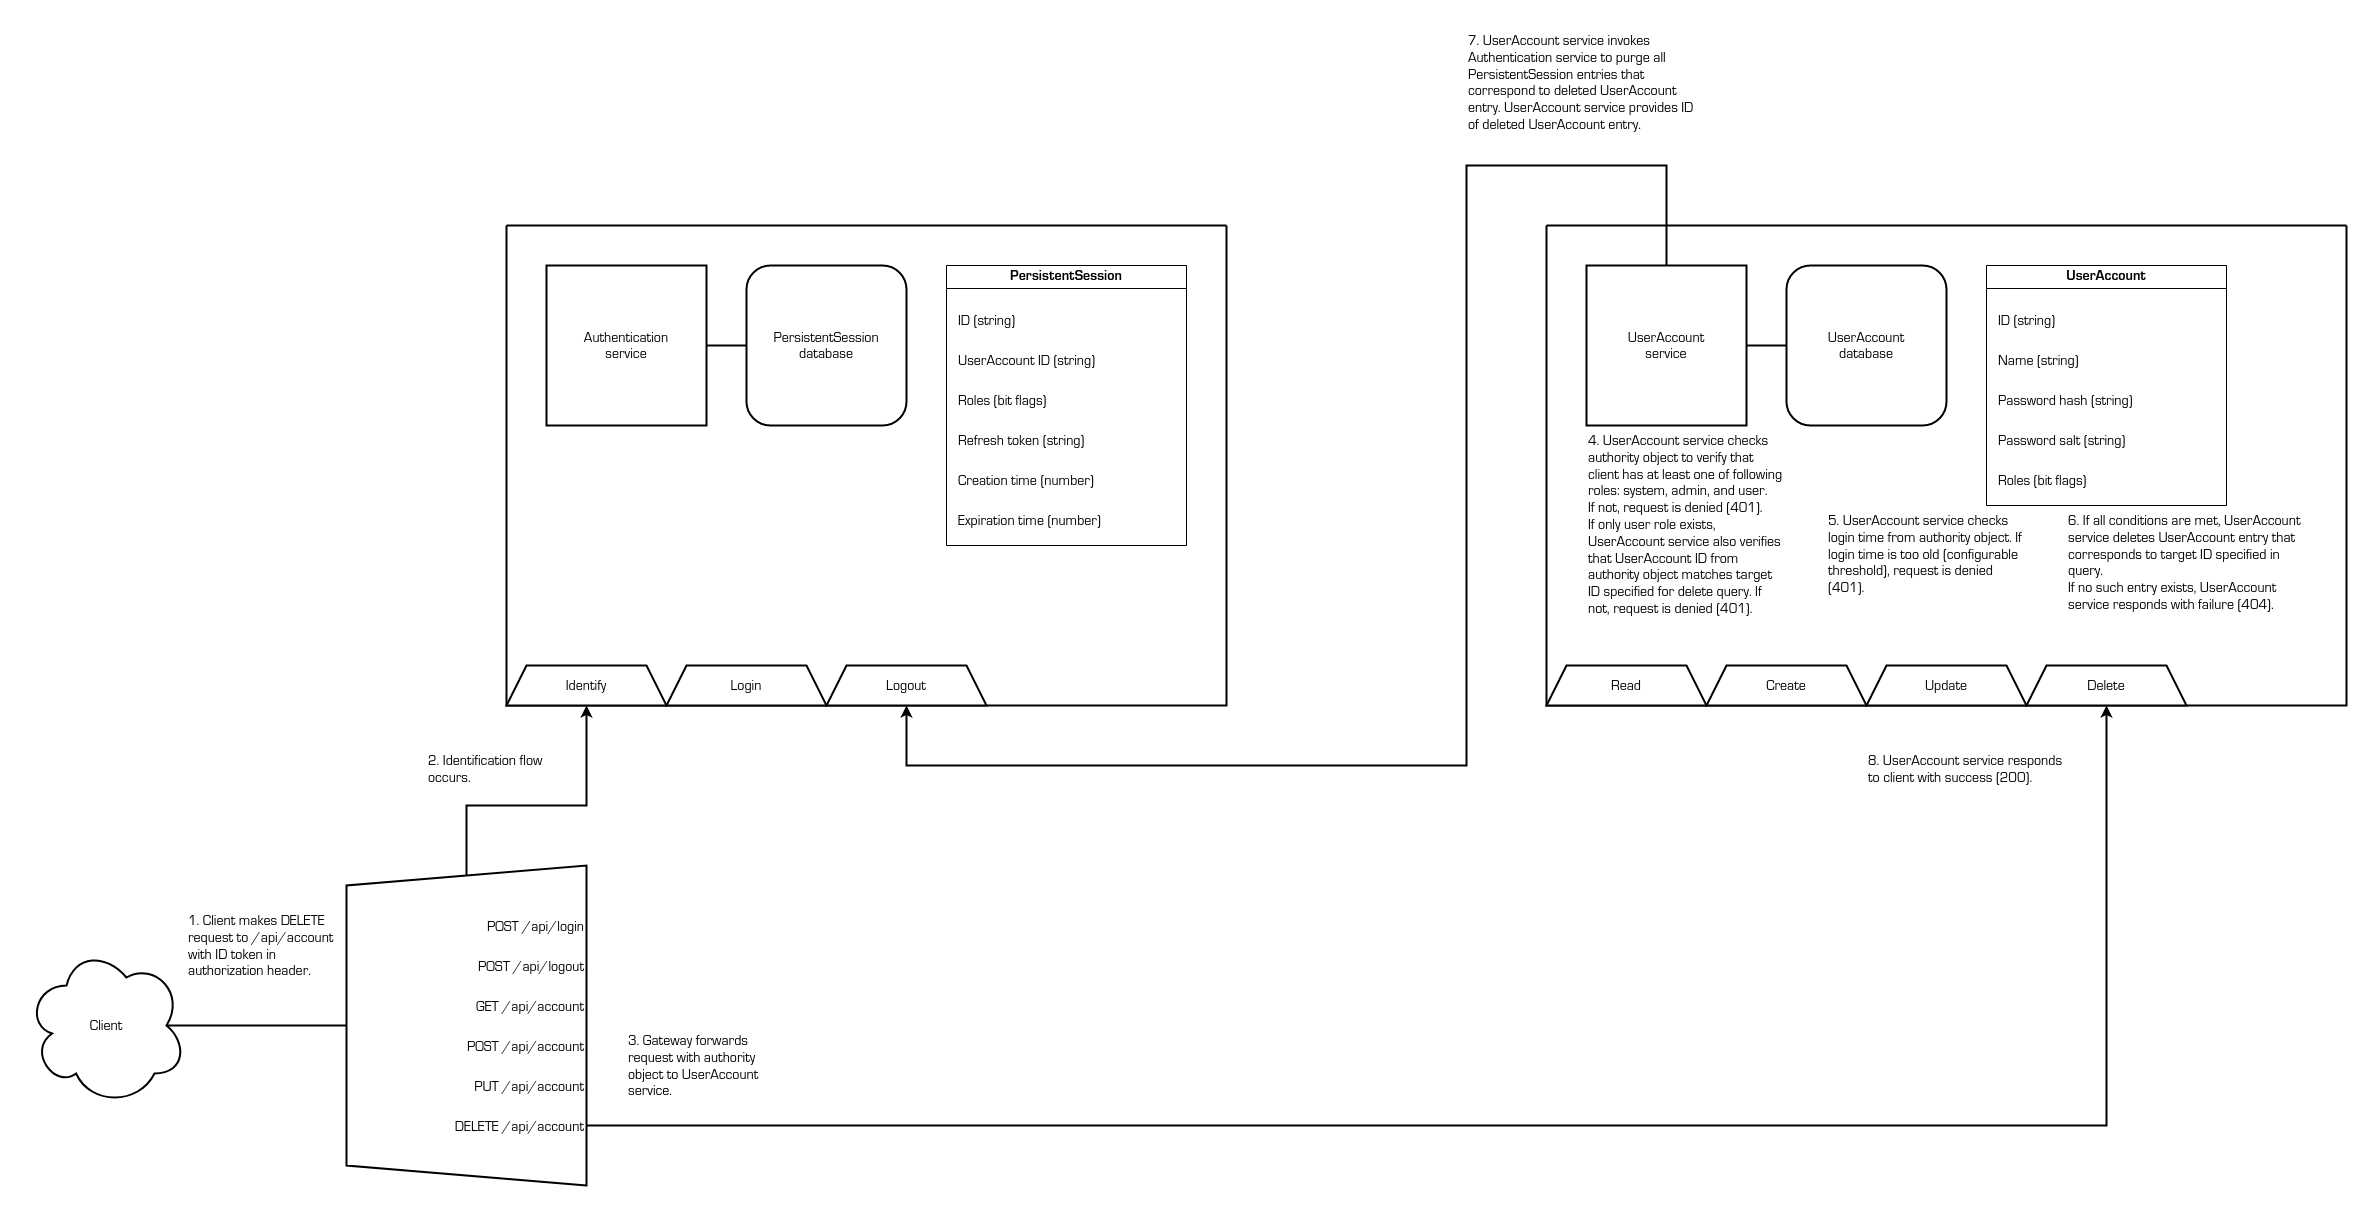

The diagram above was exported from draw.io. Its source (the exported page's mxGraphModel, read from the mxfile embedded in the PNG):
<mxGraphModel dx="5542" dy="2627" grid="1" gridSize="10" guides="1" tooltips="1" connect="1" arrows="1" fold="1" page="0" pageScale="1" pageWidth="850" pageHeight="1100" math="0" shadow="0">
  <root>
    <mxCell id="F3mcDIOz91e7l_nF7Si1-0" />
    <mxCell id="F3mcDIOz91e7l_nF7Si1-1" parent="F3mcDIOz91e7l_nF7Si1-0" />
    <mxCell id="F3mcDIOz91e7l_nF7Si1-2" value="" style="swimlane;startSize=0;strokeWidth=2;" vertex="1" parent="F3mcDIOz91e7l_nF7Si1-1">
      <mxGeometry x="-2120" y="-1240" width="720" height="480" as="geometry" />
    </mxCell>
    <mxCell id="F3mcDIOz91e7l_nF7Si1-3" value="Authentication&#10;service" style="whiteSpace=wrap;aspect=fixed;strokeWidth=2;fontFamily=Lucida Console;fontSize=14;" vertex="1" parent="F3mcDIOz91e7l_nF7Si1-2">
      <mxGeometry x="40" y="40" width="160" height="160" as="geometry" />
    </mxCell>
    <mxCell id="F3mcDIOz91e7l_nF7Si1-4" value="PersistentSession&#10;database" style="rounded=1;whiteSpace=wrap;strokeWidth=2;fontFamily=Lucida Console;fontSize=14;" vertex="1" parent="F3mcDIOz91e7l_nF7Si1-2">
      <mxGeometry x="240" y="40" width="160" height="160" as="geometry" />
    </mxCell>
    <mxCell id="F3mcDIOz91e7l_nF7Si1-5" value="PersistentSession" style="swimlane;whiteSpace=wrap;fontFamily=Lucida Console;fontSize=14;" vertex="1" parent="F3mcDIOz91e7l_nF7Si1-2">
      <mxGeometry x="440" y="40" width="240" height="280" as="geometry" />
    </mxCell>
    <mxCell id="F3mcDIOz91e7l_nF7Si1-6" value="ID (string)" style="text;strokeColor=none;fillColor=none;align=left;verticalAlign=top;whiteSpace=wrap;rounded=0;fontFamily=Lucida Console;fontSize=14;" vertex="1" parent="F3mcDIOz91e7l_nF7Si1-5">
      <mxGeometry x="10" y="40" width="220" height="40" as="geometry" />
    </mxCell>
    <mxCell id="F3mcDIOz91e7l_nF7Si1-7" value="Creation time (number)" style="text;strokeColor=none;fillColor=none;align=left;verticalAlign=top;whiteSpace=wrap;rounded=0;fontFamily=Lucida Console;fontSize=14;" vertex="1" parent="F3mcDIOz91e7l_nF7Si1-5">
      <mxGeometry x="10" y="200" width="220" height="40" as="geometry" />
    </mxCell>
    <mxCell id="F3mcDIOz91e7l_nF7Si1-8" value="Expiration time (number)" style="text;strokeColor=none;fillColor=none;align=left;verticalAlign=top;whiteSpace=wrap;rounded=0;fontFamily=Lucida Console;fontSize=14;" vertex="1" parent="F3mcDIOz91e7l_nF7Si1-5">
      <mxGeometry x="10" y="240" width="220" height="40" as="geometry" />
    </mxCell>
    <mxCell id="F3mcDIOz91e7l_nF7Si1-9" value="UserAccount ID (string)" style="text;strokeColor=none;fillColor=none;align=left;verticalAlign=top;whiteSpace=wrap;rounded=0;fontFamily=Lucida Console;fontSize=14;" vertex="1" parent="F3mcDIOz91e7l_nF7Si1-5">
      <mxGeometry x="10" y="80" width="220" height="40" as="geometry" />
    </mxCell>
    <mxCell id="F3mcDIOz91e7l_nF7Si1-10" value="Refresh token (string)" style="text;strokeColor=none;fillColor=none;align=left;verticalAlign=top;whiteSpace=wrap;rounded=0;fontFamily=Lucida Console;fontSize=14;" vertex="1" parent="F3mcDIOz91e7l_nF7Si1-5">
      <mxGeometry x="10" y="160" width="220" height="40" as="geometry" />
    </mxCell>
    <mxCell id="F3mcDIOz91e7l_nF7Si1-11" value="Roles (bit flags)" style="text;strokeColor=none;fillColor=none;align=left;verticalAlign=top;whiteSpace=wrap;rounded=0;fontFamily=Lucida Console;fontSize=14;" vertex="1" parent="F3mcDIOz91e7l_nF7Si1-5">
      <mxGeometry x="10" y="120" width="220" height="40" as="geometry" />
    </mxCell>
    <mxCell id="F3mcDIOz91e7l_nF7Si1-12" value="Identify" style="shape=trapezoid;perimeter=trapezoidPerimeter;whiteSpace=wrap;fixedSize=1;strokeWidth=2;fontSize=14;fontFamily=Lucida Console;" vertex="1" parent="F3mcDIOz91e7l_nF7Si1-2">
      <mxGeometry y="440" width="160" height="40" as="geometry" />
    </mxCell>
    <mxCell id="F3mcDIOz91e7l_nF7Si1-13" value="Login" style="shape=trapezoid;perimeter=trapezoidPerimeter;whiteSpace=wrap;fixedSize=1;strokeWidth=2;fontSize=14;fontFamily=Lucida Console;" vertex="1" parent="F3mcDIOz91e7l_nF7Si1-2">
      <mxGeometry x="160" y="440" width="160" height="40" as="geometry" />
    </mxCell>
    <mxCell id="F3mcDIOz91e7l_nF7Si1-14" value="Logout" style="shape=trapezoid;perimeter=trapezoidPerimeter;whiteSpace=wrap;fixedSize=1;strokeWidth=2;fontSize=14;fontFamily=Lucida Console;" vertex="1" parent="F3mcDIOz91e7l_nF7Si1-2">
      <mxGeometry x="320" y="440" width="160" height="40" as="geometry" />
    </mxCell>
    <mxCell id="F3mcDIOz91e7l_nF7Si1-15" value="" style="endArrow=none;html=1;rounded=0;strokeWidth=2;entryX=1;entryY=0.5;entryDx=0;entryDy=0;exitX=0;exitY=0.5;exitDx=0;exitDy=0;" edge="1" parent="F3mcDIOz91e7l_nF7Si1-2" source="F3mcDIOz91e7l_nF7Si1-4" target="F3mcDIOz91e7l_nF7Si1-3">
      <mxGeometry width="50" height="50" relative="1" as="geometry">
        <mxPoint x="300" y="320" as="sourcePoint" />
        <mxPoint x="180" y="300" as="targetPoint" />
      </mxGeometry>
    </mxCell>
    <mxCell id="F3mcDIOz91e7l_nF7Si1-16" value="" style="swimlane;startSize=0;strokeWidth=2;" vertex="1" parent="F3mcDIOz91e7l_nF7Si1-1">
      <mxGeometry x="-1080" y="-1240" width="800" height="480" as="geometry" />
    </mxCell>
    <mxCell id="F3mcDIOz91e7l_nF7Si1-17" value="UserAccount&#10;service" style="whiteSpace=wrap;aspect=fixed;strokeWidth=2;fontFamily=Lucida Console;fontSize=14;" vertex="1" parent="F3mcDIOz91e7l_nF7Si1-16">
      <mxGeometry x="40" y="40" width="160" height="160" as="geometry" />
    </mxCell>
    <mxCell id="F3mcDIOz91e7l_nF7Si1-18" value="UserAccount&#10;database" style="rounded=1;whiteSpace=wrap;strokeWidth=2;fontFamily=Lucida Console;fontSize=14;" vertex="1" parent="F3mcDIOz91e7l_nF7Si1-16">
      <mxGeometry x="240" y="40" width="160" height="160" as="geometry" />
    </mxCell>
    <mxCell id="F3mcDIOz91e7l_nF7Si1-19" value="UserAccount" style="swimlane;whiteSpace=wrap;fontFamily=Lucida Console;fontSize=14;" vertex="1" parent="F3mcDIOz91e7l_nF7Si1-16">
      <mxGeometry x="440" y="40" width="240" height="240" as="geometry" />
    </mxCell>
    <mxCell id="F3mcDIOz91e7l_nF7Si1-20" value="ID (string)" style="text;strokeColor=none;fillColor=none;align=left;verticalAlign=top;whiteSpace=wrap;rounded=0;fontFamily=Lucida Console;fontSize=14;" vertex="1" parent="F3mcDIOz91e7l_nF7Si1-19">
      <mxGeometry x="10" y="40" width="220" height="40" as="geometry" />
    </mxCell>
    <mxCell id="F3mcDIOz91e7l_nF7Si1-21" value="Password salt (string)" style="text;strokeColor=none;fillColor=none;align=left;verticalAlign=top;whiteSpace=wrap;rounded=0;fontFamily=Lucida Console;fontSize=14;" vertex="1" parent="F3mcDIOz91e7l_nF7Si1-19">
      <mxGeometry x="10" y="160" width="220" height="40" as="geometry" />
    </mxCell>
    <mxCell id="F3mcDIOz91e7l_nF7Si1-22" value="Name (string)" style="text;strokeColor=none;fillColor=none;align=left;verticalAlign=top;whiteSpace=wrap;rounded=0;fontFamily=Lucida Console;fontSize=14;" vertex="1" parent="F3mcDIOz91e7l_nF7Si1-19">
      <mxGeometry x="10" y="80" width="220" height="40" as="geometry" />
    </mxCell>
    <mxCell id="F3mcDIOz91e7l_nF7Si1-23" value="Password hash (string)" style="text;strokeColor=none;fillColor=none;align=left;verticalAlign=top;whiteSpace=wrap;rounded=0;fontFamily=Lucida Console;fontSize=14;" vertex="1" parent="F3mcDIOz91e7l_nF7Si1-19">
      <mxGeometry x="10" y="120" width="220" height="40" as="geometry" />
    </mxCell>
    <mxCell id="F3mcDIOz91e7l_nF7Si1-24" value="Roles (bit flags)" style="text;strokeColor=none;fillColor=none;align=left;verticalAlign=top;whiteSpace=wrap;rounded=0;fontFamily=Lucida Console;fontSize=14;" vertex="1" parent="F3mcDIOz91e7l_nF7Si1-19">
      <mxGeometry x="10" y="200" width="220" height="40" as="geometry" />
    </mxCell>
    <mxCell id="F3mcDIOz91e7l_nF7Si1-25" value="" style="endArrow=none;html=1;rounded=0;exitX=1;exitY=0.5;exitDx=0;exitDy=0;entryX=0;entryY=0.5;entryDx=0;entryDy=0;strokeWidth=2;" edge="1" parent="F3mcDIOz91e7l_nF7Si1-16" source="F3mcDIOz91e7l_nF7Si1-17" target="F3mcDIOz91e7l_nF7Si1-18">
      <mxGeometry width="50" height="50" relative="1" as="geometry">
        <mxPoint x="-560" y="1119.29" as="sourcePoint" />
        <mxPoint x="-400" y="1119.29" as="targetPoint" />
      </mxGeometry>
    </mxCell>
    <mxCell id="F3mcDIOz91e7l_nF7Si1-26" value="Create" style="shape=trapezoid;perimeter=trapezoidPerimeter;whiteSpace=wrap;fixedSize=1;strokeWidth=2;fontSize=14;fontFamily=Lucida Console;" vertex="1" parent="F3mcDIOz91e7l_nF7Si1-16">
      <mxGeometry x="160" y="440" width="160" height="40" as="geometry" />
    </mxCell>
    <mxCell id="F3mcDIOz91e7l_nF7Si1-27" value="Read" style="shape=trapezoid;perimeter=trapezoidPerimeter;whiteSpace=wrap;fixedSize=1;strokeWidth=2;fontSize=14;fontFamily=Lucida Console;" vertex="1" parent="F3mcDIOz91e7l_nF7Si1-16">
      <mxGeometry y="440" width="160" height="40" as="geometry" />
    </mxCell>
    <mxCell id="F3mcDIOz91e7l_nF7Si1-28" value="Update" style="shape=trapezoid;perimeter=trapezoidPerimeter;whiteSpace=wrap;fixedSize=1;strokeWidth=2;fontSize=14;fontFamily=Lucida Console;" vertex="1" parent="F3mcDIOz91e7l_nF7Si1-16">
      <mxGeometry x="320" y="440" width="160" height="40" as="geometry" />
    </mxCell>
    <mxCell id="F3mcDIOz91e7l_nF7Si1-29" value="Delete" style="shape=trapezoid;perimeter=trapezoidPerimeter;whiteSpace=wrap;fixedSize=1;strokeWidth=2;fontSize=14;fontFamily=Lucida Console;" vertex="1" parent="F3mcDIOz91e7l_nF7Si1-16">
      <mxGeometry x="480" y="440" width="160" height="40" as="geometry" />
    </mxCell>
    <mxCell id="dge566GjGtHMBEeDenrJ-1" value="4. UserAccount service checks authority object to verify that client has at least one of following roles: system, admin, and user.&#10;If not, request is denied (401).&#10;If only user role exists, UserAccount service also verifies that UserAccount ID from authority object matches target ID specified for delete query. If not, request is denied (401)." style="text;strokeColor=none;fillColor=none;align=left;verticalAlign=top;rounded=0;fontSize=14;fontFamily=Lucida Console;whiteSpace=wrap;" vertex="1" parent="F3mcDIOz91e7l_nF7Si1-16">
      <mxGeometry x="40" y="200" width="200" height="240" as="geometry" />
    </mxCell>
    <mxCell id="dge566GjGtHMBEeDenrJ-2" value="6. If all conditions are met, UserAccount service deletes UserAccount entry that corresponds to target ID specified in query.&#10;If no such entry exists, UserAccount service responds with failure (404)." style="text;strokeColor=none;fillColor=none;align=left;verticalAlign=top;rounded=0;fontSize=14;fontFamily=Lucida Console;whiteSpace=wrap;" vertex="1" parent="F3mcDIOz91e7l_nF7Si1-16">
      <mxGeometry x="520" y="280" width="240" height="120" as="geometry" />
    </mxCell>
    <mxCell id="ch6x3JksIFYaPh3XbjtJ-1" value="5. UserAccount service checks login time from authority object. If login time is too old (configurable threshold), request is denied (401)." style="text;strokeColor=none;fillColor=none;align=left;verticalAlign=top;rounded=0;fontSize=14;fontFamily=Lucida Console;whiteSpace=wrap;" vertex="1" parent="F3mcDIOz91e7l_nF7Si1-16">
      <mxGeometry x="280" y="280" width="200" height="120" as="geometry" />
    </mxCell>
    <mxCell id="F3mcDIOz91e7l_nF7Si1-35" value="" style="endArrow=classic;html=1;rounded=0;endFill=1;strokeWidth=2;exitX=1;exitY=0.5;exitDx=0;exitDy=0;entryX=0.5;entryY=1;entryDx=0;entryDy=0;" edge="1" parent="F3mcDIOz91e7l_nF7Si1-1" source="F3mcDIOz91e7l_nF7Si1-43" target="F3mcDIOz91e7l_nF7Si1-29">
      <mxGeometry width="50" height="50" relative="1" as="geometry">
        <mxPoint x="-1280" y="-600" as="sourcePoint" />
        <mxPoint x="-960" y="-720" as="targetPoint" />
        <Array as="points">
          <mxPoint x="-520" y="-340" />
        </Array>
      </mxGeometry>
    </mxCell>
    <mxCell id="F3mcDIOz91e7l_nF7Si1-36" value="" style="group" vertex="1" connectable="0" parent="F3mcDIOz91e7l_nF7Si1-1">
      <mxGeometry x="-2280" y="-600" width="240" height="320" as="geometry" />
    </mxCell>
    <mxCell id="F3mcDIOz91e7l_nF7Si1-37" value="" style="shape=trapezoid;perimeter=trapezoidPerimeter;whiteSpace=wrap;html=1;fixedSize=1;direction=north;strokeWidth=2;" vertex="1" parent="F3mcDIOz91e7l_nF7Si1-36">
      <mxGeometry width="240" height="320" as="geometry" />
    </mxCell>
    <mxCell id="F3mcDIOz91e7l_nF7Si1-38" value="POST /api/login" style="text;strokeColor=none;fillColor=none;align=right;verticalAlign=middle;rounded=0;fontSize=14;fontFamily=Lucida Console;" vertex="1" parent="F3mcDIOz91e7l_nF7Si1-36">
      <mxGeometry y="40" width="240" height="40" as="geometry" />
    </mxCell>
    <mxCell id="F3mcDIOz91e7l_nF7Si1-39" value="POST /api/logout" style="text;strokeColor=none;fillColor=none;align=right;verticalAlign=middle;rounded=0;fontSize=14;fontFamily=Lucida Console;" vertex="1" parent="F3mcDIOz91e7l_nF7Si1-36">
      <mxGeometry y="80" width="240" height="40" as="geometry" />
    </mxCell>
    <mxCell id="F3mcDIOz91e7l_nF7Si1-40" value="POST /api/account" style="text;strokeColor=none;fillColor=none;align=right;verticalAlign=middle;rounded=0;fontSize=14;fontFamily=Lucida Console;" vertex="1" parent="F3mcDIOz91e7l_nF7Si1-36">
      <mxGeometry y="160" width="240" height="40" as="geometry" />
    </mxCell>
    <mxCell id="F3mcDIOz91e7l_nF7Si1-41" value="GET /api/account" style="text;strokeColor=none;fillColor=none;align=right;verticalAlign=middle;rounded=0;fontSize=14;fontFamily=Lucida Console;" vertex="1" parent="F3mcDIOz91e7l_nF7Si1-36">
      <mxGeometry y="120" width="240" height="40" as="geometry" />
    </mxCell>
    <mxCell id="F3mcDIOz91e7l_nF7Si1-42" value="PUT /api/account" style="text;strokeColor=none;fillColor=none;align=right;verticalAlign=middle;rounded=0;fontSize=14;fontFamily=Lucida Console;" vertex="1" parent="F3mcDIOz91e7l_nF7Si1-36">
      <mxGeometry y="200" width="240" height="40" as="geometry" />
    </mxCell>
    <mxCell id="F3mcDIOz91e7l_nF7Si1-43" value="DELETE /api/account" style="text;strokeColor=none;fillColor=none;align=right;verticalAlign=middle;rounded=0;fontSize=14;fontFamily=Lucida Console;" vertex="1" parent="F3mcDIOz91e7l_nF7Si1-36">
      <mxGeometry y="240" width="240" height="40" as="geometry" />
    </mxCell>
    <mxCell id="F3mcDIOz91e7l_nF7Si1-44" value="" style="endArrow=classic;html=1;rounded=0;endFill=1;strokeWidth=2;exitX=1;exitY=0.5;exitDx=0;exitDy=0;entryX=0.5;entryY=1;entryDx=0;entryDy=0;" edge="1" parent="F3mcDIOz91e7l_nF7Si1-1" source="F3mcDIOz91e7l_nF7Si1-37" target="F3mcDIOz91e7l_nF7Si1-12">
      <mxGeometry width="50" height="50" relative="1" as="geometry">
        <mxPoint x="-1580" y="-490" as="sourcePoint" />
        <mxPoint x="-2180" y="-650" as="targetPoint" />
        <Array as="points">
          <mxPoint x="-2160" y="-660" />
          <mxPoint x="-2040" y="-660" />
        </Array>
      </mxGeometry>
    </mxCell>
    <mxCell id="F3mcDIOz91e7l_nF7Si1-45" value="Client" style="ellipse;shape=cloud;whiteSpace=wrap;strokeWidth=2;fontFamily=Lucida Console;fontSize=14;" vertex="1" parent="F3mcDIOz91e7l_nF7Si1-1">
      <mxGeometry x="-2600" y="-520" width="160" height="160" as="geometry" />
    </mxCell>
    <mxCell id="F3mcDIOz91e7l_nF7Si1-46" value="" style="endArrow=none;html=1;rounded=0;exitX=0.875;exitY=0.5;exitDx=0;exitDy=0;exitPerimeter=0;strokeWidth=2;entryX=0.5;entryY=0;entryDx=0;entryDy=0;" edge="1" parent="F3mcDIOz91e7l_nF7Si1-1" source="F3mcDIOz91e7l_nF7Si1-45" target="F3mcDIOz91e7l_nF7Si1-37">
      <mxGeometry width="50" height="50" relative="1" as="geometry">
        <mxPoint x="-2360" y="-210" as="sourcePoint" />
        <mxPoint x="-2320" y="-430" as="targetPoint" />
      </mxGeometry>
    </mxCell>
    <mxCell id="F3mcDIOz91e7l_nF7Si1-48" value="" style="endArrow=classic;html=1;rounded=0;entryX=0.5;entryY=1;entryDx=0;entryDy=0;exitX=0.5;exitY=0;exitDx=0;exitDy=0;strokeWidth=2;" edge="1" parent="F3mcDIOz91e7l_nF7Si1-1" source="F3mcDIOz91e7l_nF7Si1-17" target="F3mcDIOz91e7l_nF7Si1-14">
      <mxGeometry width="50" height="50" relative="1" as="geometry">
        <mxPoint x="-1670" y="-580" as="sourcePoint" />
        <mxPoint x="-1620" y="-630" as="targetPoint" />
        <Array as="points">
          <mxPoint x="-960" y="-1300" />
          <mxPoint x="-1160" y="-1300" />
          <mxPoint x="-1160" y="-700" />
          <mxPoint x="-1720" y="-700" />
        </Array>
      </mxGeometry>
    </mxCell>
    <mxCell id="4Q6F2Bt3WT0fB2a_4Mex-0" value="2. Identification flow occurs." style="text;strokeColor=none;fillColor=none;align=left;verticalAlign=top;rounded=0;fontSize=14;fontFamily=Lucida Console;whiteSpace=wrap;" vertex="1" parent="F3mcDIOz91e7l_nF7Si1-1">
      <mxGeometry x="-2200" y="-720" width="160" height="40" as="geometry" />
    </mxCell>
    <mxCell id="kJVlpXX65waevEIXYgmH-0" value="1. Client makes DELETE request to /api/account with ID token in authorization header." style="text;strokeColor=none;fillColor=none;align=left;verticalAlign=top;rounded=0;fontSize=14;fontFamily=Lucida Console;whiteSpace=wrap;" vertex="1" parent="F3mcDIOz91e7l_nF7Si1-1">
      <mxGeometry x="-2440" y="-560" width="160" height="80" as="geometry" />
    </mxCell>
    <mxCell id="dge566GjGtHMBEeDenrJ-0" value="3. Gateway forwards request with authority object to UserAccount service." style="text;strokeColor=none;fillColor=none;align=left;verticalAlign=top;rounded=0;fontSize=14;fontFamily=Lucida Console;whiteSpace=wrap;" vertex="1" parent="F3mcDIOz91e7l_nF7Si1-1">
      <mxGeometry x="-2000" y="-440" width="160" height="80" as="geometry" />
    </mxCell>
    <mxCell id="dge566GjGtHMBEeDenrJ-3" value="7. UserAccount service invokes Authentication service to purge all PersistentSession entries that correspond to deleted UserAccount entry. UserAccount service provides ID of deleted UserAccount entry." style="text;strokeColor=none;fillColor=none;align=left;verticalAlign=top;rounded=0;fontSize=14;fontFamily=Lucida Console;whiteSpace=wrap;" vertex="1" parent="F3mcDIOz91e7l_nF7Si1-1">
      <mxGeometry x="-1160" y="-1440" width="240" height="120" as="geometry" />
    </mxCell>
    <mxCell id="ch6x3JksIFYaPh3XbjtJ-0" value="8. UserAccount service responds to client with success (200)." style="text;strokeColor=none;fillColor=none;align=left;verticalAlign=top;rounded=0;fontSize=14;fontFamily=Lucida Console;whiteSpace=wrap;" vertex="1" parent="F3mcDIOz91e7l_nF7Si1-1">
      <mxGeometry x="-760" y="-720" width="200" height="40" as="geometry" />
    </mxCell>
  </root>
</mxGraphModel>